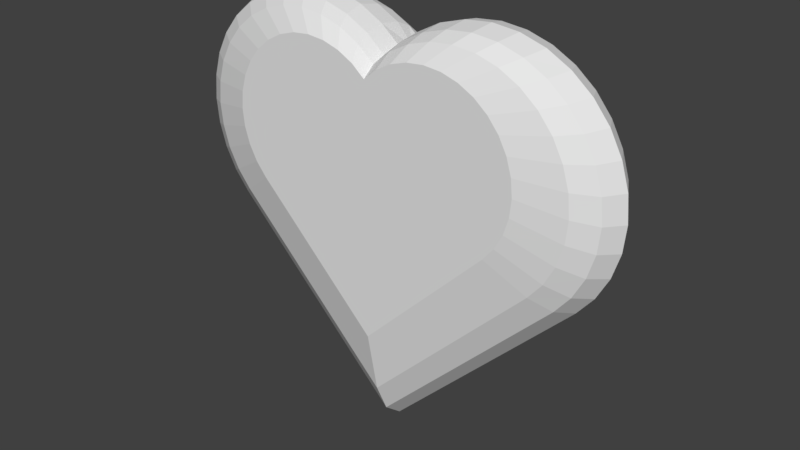 # Source: Life.blend  (saved by Blender 2.78.0; exported with 4.5.12 LTS)
import bpy
from mathutils import Matrix  # noqa: F401  (used for matrix-valued properties, if any)

bpy.ops.wm.read_factory_settings(use_empty=True)
scene = bpy.context.scene
scene.name = 'Scene'

# ---- collections
col_collection_1 = bpy.data.collections.new('Collection 1'); scene.collection.children.link(col_collection_1)

# ---- world
world_world = bpy.data.worlds.new('World'); scene.world = world_world
world_world.color = (0.05088, 0.05088, 0.05088)
world_world.use_sun_shadow = False
world_world.sun_shadow_jitter_overblur = 0.0
world_world.cycles.sampling_method = 'MANUAL'

# ---- meshes
me_cube_001 = bpy.data.meshes.new('Cube.001')
me_cube_001.from_pydata([(1.057, -0.02571, 3.605), (0.943, -0.02571, 3.978), (0.8134, -0.02571, 4.256), (0.6727, -0.02571, 4.426), (0.5263, -0.02571, 4.484), (0.38, -0.02571, 4.426), (0.2393, -0.02571, 4.256), (0.1097, -0.02571, 3.978), (-0.0001482, -0.02571, 3.61), (1.059, -0.02571, -0.6297), (1.15, -0.02571, -0.1827), (1.219, -0.02571, 0.3359), (1.262, -0.02571, 0.8987), (1.276, -0.02571, 1.484), (1.262, -0.02571, 2.069), (1.219, -0.02571, 2.632), (1.15, -0.02571, 3.151), (0.943, -0.02571, 3.978), (1.057, -0.02571, 3.605), (0.8134, -0.02571, 4.256), (0.6727, -0.02571, 4.426), (0.5263, -0.02571, 4.484), (0.38, -0.02571, 4.426), (0.2393, -0.02571, 4.256), (0.1097, -0.02571, 3.978), (-0.0001482, -0.02571, 3.61), (1.059, -0.02571, -0.6297), (1.15, -0.02571, -0.1827), (1.219, -0.02571, 0.3359), (1.262, -0.02571, 0.8987), (1.276, -0.02571, 1.484), (1.262, -0.02571, 2.069), (1.219, -0.02571, 2.632), (1.15, -0.02571, 3.151), (-1.057, -0.02571, 3.605), (-1.15, -0.02571, 3.151), (-1.22, -0.02571, 2.632), (-1.262, -0.02571, 2.069), (-1.277, -0.02571, 1.484), (-1.262, -0.02571, 0.8987), (-1.22, -0.02571, 0.3359), (-1.15, -0.02571, -0.1827), (-1.059, -0.02571, -0.6297), (-0.11, -0.02571, 3.978), (-0.2396, -0.02571, 4.256), (-0.3803, -0.02571, 4.426), (-0.5266, -0.02571, 4.484), (-0.673, -0.02571, 4.426), (-0.8136, -0.02571, 4.256), (-0.9433, -0.02571, 3.978), (-1.15, -0.02571, 3.151), (-1.057, -0.02571, 3.605), (-1.22, -0.02571, 2.632), (-1.262, -0.02571, 2.069), (-1.277, -0.02571, 1.484), (-1.262, -0.02571, 0.8987), (-1.22, -0.02571, 0.3359), (-1.15, -0.02571, -0.1827), (-1.059, -0.02571, -0.6297), (-0.11, -0.02571, 3.978), (-0.2396, -0.02571, 4.256), (-0.3803, -0.02571, 4.426), (-0.5266, -0.02571, 4.484), (-0.673, -0.02571, 4.426), (-0.8136, -0.02571, 4.256), (-0.9433, -0.02571, 3.978), (-0.0001482, -0.02571, -4.865), (-0.0001482, -0.02571, -4.865), (0.8959, 0.08679, 3.905), (1.004, 0.08679, 3.55), (0.7727, 0.08679, 4.168), (0.639, 0.08679, 4.33), (0.5, 0.08679, 4.385), (0.361, 0.08679, 4.33), (0.2274, 0.08679, 4.168), (0.1042, 0.08679, 3.905), (-0.002393, 0.07929, 3.497), (1.092, 0.08679, -0.04848), (1.006, 0.08679, -0.4731), (1.158, 0.08679, 0.4443), (1.199, 0.08679, 0.9789), (1.213, 0.08679, 1.535), (1.199, 0.08679, 2.091), (1.158, 0.08679, 2.626), (1.092, 0.08679, 3.118), (-1.093, 0.08679, 3.118), (-1.004, 0.08679, 3.55), (-1.159, 0.08679, 2.626), (-1.199, 0.08679, 2.091), (-1.213, 0.08679, 1.535), (-1.199, 0.08679, 0.9789), (-1.159, 0.08679, 0.4442), (-1.093, 0.08679, -0.04848), (-1.006, 0.08679, -0.4731), (-0.2276, 0.08679, 4.168), (-0.1045, 0.08679, 3.905), (-0.3613, 0.08679, 4.33), (-0.5003, 0.08679, 4.385), (-0.6393, 0.08679, 4.33), (-0.773, 0.08679, 4.168), (-0.8962, 0.08679, 3.905), (-0.0001481, 0.08679, -4.496), (0.8959, -0.1382, 3.905), (1.004, -0.1382, 3.55), (0.7727, -0.1382, 4.168), (0.639, -0.1382, 4.33), (0.5, -0.1382, 4.385), (0.361, -0.1382, 4.33), (0.2274, -0.1382, 4.168), (0.1042, -0.1382, 3.905), (-0.0001481, -0.1382, 3.555), (1.092, -0.1382, -0.04848), (1.006, -0.1382, -0.4731), (1.158, -0.1382, 0.4443), (1.199, -0.1382, 0.9789), (1.213, -0.1382, 1.535), (1.199, -0.1382, 2.091), (1.158, -0.1382, 2.626), (1.092, -0.1382, 3.118), (-1.093, -0.1382, 3.118), (-1.004, -0.1382, 3.55), (-1.159, -0.1382, 2.626), (-1.199, -0.1382, 2.091), (-1.213, -0.1382, 1.535), (-1.199, -0.1382, 0.9789), (-1.159, -0.1382, 0.4442), (-1.093, -0.1382, -0.04848), (-1.006, -0.1382, -0.4731), (-0.2276, -0.1382, 4.168), (-0.1045, -0.1382, 3.905), (-0.3613, -0.1382, 4.33), (-0.5003, -0.1382, 4.385), (-0.6393, -0.1382, 4.33), (-0.773, -0.1382, 4.168), (-0.8962, -0.1382, 3.905), (-0.0001481, -0.1382, -4.496), (0.8085, 0.1618, 3.768), (0.9059, 0.1618, 3.448), (0.6973, 0.1618, 4.006), (0.5767, 0.1618, 4.152), (0.4512, 0.1618, 4.201), (0.3258, 0.1618, 4.152), (0.2052, 0.1618, 4.006), (0.094, 0.1618, 3.768), (-0.0001481, 0.1618, 3.452), (0.9859, 0.1618, 0.2002), (0.9076, 0.1618, -0.1829), (1.045, 0.1618, 0.6449), (1.082, 0.1618, 1.127), (1.094, 0.1618, 1.629), (1.082, 0.1618, 2.131), (1.045, 0.1618, 2.614), (0.9859, 0.1618, 3.058), (-0.9862, 0.1618, 3.058), (-0.9062, 0.1618, 3.448), (-1.046, 0.1618, 2.614), (-1.082, 0.1618, 2.131), (-1.095, 0.1618, 1.629), (-1.082, 0.1618, 1.127), (-1.046, 0.1618, 0.6449), (-0.9862, 0.1618, 0.2002), (-0.9079, 0.1618, -0.1829), (-0.2055, 0.1618, 4.006), (-0.0943, 0.1618, 3.768), (-0.3261, 0.1618, 4.152), (-0.4515, 0.1618, 4.201), (-0.577, 0.1618, 4.152), (-0.6976, 0.1618, 4.006), (-0.8088, 0.1618, 3.768), (-0.0001481, 0.1618, -3.814), (0.8085, -0.2132, 3.768), (0.9059, -0.2132, 3.448), (0.6973, -0.2132, 4.006), (0.5767, -0.2132, 4.152), (0.4512, -0.2132, 4.201), (0.3258, -0.2132, 4.152), (0.2052, -0.2132, 4.006), (0.094, -0.2132, 3.768), (-0.0001481, -0.2132, 3.452), (0.9859, -0.2132, 0.2002), (0.9076, -0.2132, -0.1829), (1.045, -0.2132, 0.6449), (1.082, -0.2132, 1.127), (1.094, -0.2132, 1.629), (1.082, -0.2132, 2.131), (1.045, -0.2132, 2.614), (0.9859, -0.2132, 3.058), (-0.9862, -0.2132, 3.058), (-0.9062, -0.2132, 3.448), (-1.046, -0.2132, 2.614), (-1.082, -0.2132, 2.131), (-1.095, -0.2132, 1.629), (-1.082, -0.2132, 1.127), (-1.046, -0.2132, 0.6449), (-0.9862, -0.2132, 0.2002), (-0.9079, -0.2132, -0.1829), (-0.2055, -0.2132, 4.006), (-0.0943, -0.2132, 3.768), (-0.3261, -0.2132, 4.152), (-0.4515, -0.2132, 4.201), (-0.577, -0.2132, 4.152), (-0.6976, -0.2132, 4.006), (-0.8088, -0.2132, 3.768), (-0.0001481, -0.2132, -3.814), (0.6238, 0.2393, 3.479), (0.699, 0.2393, 3.232), (0.538, 0.2393, 3.662), (0.445, 0.2393, 3.775), (0.3482, 0.2393, 3.813), (0.2514, 0.2393, 3.775), (0.1583, 0.2393, 3.662), (0.0725, 0.2393, 3.479), (-0.0001481, 0.2393, 3.235), (0.7607, 0.2393, 0.726), (0.7003, 0.2393, 0.4303), (0.8066, 0.2393, 1.069), (0.8348, 0.2393, 1.441), (0.8444, 0.2393, 1.829), (0.8348, 0.2393, 2.216), (0.8066, 0.2393, 2.588), (0.7607, 0.2393, 2.931), (-0.761, 0.2393, 2.931), (-0.6993, 0.2393, 3.232), (-0.8069, 0.2393, 2.588), (-0.8351, 0.2393, 2.216), (-0.8446, 0.2393, 1.829), (-0.8351, 0.2393, 1.441), (-0.8069, 0.2393, 1.069), (-0.761, 0.2393, 0.726), (-0.7006, 0.2393, 0.4303), (-0.1586, 0.2393, 3.662), (-0.0728, 0.2393, 3.479), (-0.2517, 0.2393, 3.775), (-0.3485, 0.2393, 3.813), (-0.4453, 0.2393, 3.775), (-0.5383, 0.2393, 3.662), (-0.6241, 0.2393, 3.479), (-0.0001482, 0.2393, -2.371), (0.6238, -0.2814, 3.479), (0.699, -0.2814, 3.232), (0.538, -0.2814, 3.662), (0.445, -0.2814, 3.775), (0.3482, -0.2814, 3.813), (0.2514, -0.2814, 3.775), (0.1583, -0.2814, 3.662), (0.0725, -0.2814, 3.479), (-0.0001481, -0.2814, 3.235), (0.7607, -0.2814, 0.726), (0.7003, -0.2814, 0.4303), (0.8066, -0.2814, 1.069), (0.8348, -0.2814, 1.441), (0.8444, -0.2814, 1.829), (0.8348, -0.2814, 2.216), (0.8066, -0.2814, 2.588), (0.7607, -0.2814, 2.931), (-0.761, -0.2814, 2.931), (-0.6993, -0.2814, 3.232), (-0.8069, -0.2814, 2.588), (-0.8351, -0.2814, 2.216), (-0.8446, -0.2814, 1.829), (-0.8351, -0.2814, 1.441), (-0.8069, -0.2814, 1.069), (-0.761, -0.2814, 0.726), (-0.7006, -0.2814, 0.4303), (-0.1586, -0.2814, 3.662), (-0.0728, -0.2814, 3.479), (-0.2517, -0.2814, 3.775), (-0.3485, -0.2814, 3.813), (-0.4453, -0.2814, 3.775), (-0.5383, -0.2814, 3.662), (-0.6241, -0.2814, 3.479), (-0.0001482, -0.2814, -2.371), (-0.1434, 0.1713, 2.858), (0.1081, -0.08173, 0.8316)], [], [(40, 39, 90, 91), (5, 6, 23, 22), (29, 30, 115, 114), (13, 14, 31, 30), (6, 7, 24, 23), (14, 15, 32, 31), (7, 8, 25, 24), (0, 1, 17, 18), (15, 16, 33, 32), (1, 2, 19, 17), (16, 0, 18, 33), (9, 10, 27, 26), (2, 3, 20, 19), (10, 11, 28, 27), (3, 4, 21, 20), (11, 12, 29, 28), (4, 5, 22, 21), (12, 13, 30, 29), (39, 40, 56, 55), (46, 47, 63, 62), (40, 41, 57, 56), (47, 48, 64, 63), (41, 42, 58, 57), (34, 35, 50, 51), (48, 49, 65, 64), (35, 36, 52, 50), (49, 34, 51, 65), (8, 43, 59, 25), (36, 37, 53, 52), (43, 44, 60, 59), (37, 38, 54, 53), (44, 45, 61, 60), (38, 39, 55, 54), (45, 46, 62, 61), (66, 67, 58, 42), (9, 26, 67, 66), (89, 157, 158, 90), (16, 15, 83, 84), (2, 1, 68, 70), (41, 40, 91, 92), (0, 16, 84, 69), (3, 2, 70, 71), (9, 66, 101, 78), (42, 41, 92, 93), (4, 3, 71, 72), (43, 8, 76, 95), (44, 43, 95, 94), (5, 4, 72, 73), (66, 42, 93, 101), (45, 44, 94, 96), (6, 5, 73, 74), (46, 45, 96, 97), (7, 6, 74, 75), (47, 46, 97, 98), (8, 7, 75, 76), (48, 47, 98, 99), (10, 9, 78, 77), (49, 48, 99, 100), (35, 34, 86, 85), (11, 10, 77, 79), (34, 49, 100, 86), (36, 35, 85, 87), (12, 11, 79, 80), (37, 36, 87, 88), (13, 12, 80, 81), (38, 37, 88, 89), (14, 13, 81, 82), (39, 38, 89, 90), (15, 14, 82, 83), (1, 0, 69, 68), (123, 191, 190, 122), (54, 55, 124, 123), (30, 31, 116, 115), (55, 56, 125, 124), (31, 32, 117, 116), (18, 17, 102, 103), (56, 57, 126, 125), (32, 33, 118, 117), (17, 19, 104, 102), (57, 58, 127, 126), (33, 18, 103, 118), (19, 20, 105, 104), (59, 60, 128, 129), (58, 67, 135, 127), (20, 21, 106, 105), (60, 61, 130, 128), (25, 59, 129, 110), (21, 22, 107, 106), (61, 62, 131, 130), (67, 26, 112, 135), (22, 23, 108, 107), (62, 63, 132, 131), (23, 24, 109, 108), (63, 64, 133, 132), (24, 25, 110, 109), (64, 65, 134, 133), (51, 50, 119, 120), (26, 27, 111, 112), (65, 51, 120, 134), (50, 52, 121, 119), (27, 28, 113, 111), (52, 53, 122, 121), (28, 29, 114, 113), (53, 54, 123, 122), (87, 155, 156, 88), (75, 143, 144, 76), (102, 170, 171, 103), (90, 158, 159, 91), (78, 146, 145, 77), (91, 159, 160, 92), (77, 145, 147, 79), (92, 160, 161, 93), (79, 147, 148, 80), (95, 163, 162, 94), (80, 148, 149, 81), (94, 162, 164, 96), (81, 149, 150, 82), (96, 164, 165, 97), (82, 150, 151, 83), (97, 165, 166, 98), (83, 151, 152, 84), (68, 136, 138, 70), (98, 166, 167, 99), (84, 152, 137, 69), (70, 138, 139, 71), (99, 167, 168, 100), (86, 154, 153, 85), (71, 139, 140, 72), (100, 168, 154, 86), (87, 85, 153, 155), (72, 140, 141, 73), (101, 169, 146, 78), (73, 141, 142, 74), (76, 144, 163, 95), (88, 156, 157, 89), (74, 142, 143, 75), (93, 161, 169, 101), (121, 189, 187, 119), (109, 177, 176, 108), (112, 180, 203, 135), (124, 192, 191, 123), (110, 178, 177, 109), (125, 193, 192, 124), (111, 179, 180, 112), (126, 194, 193, 125), (113, 181, 179, 111), (127, 195, 194, 126), (114, 182, 181, 113), (128, 196, 197, 129), (115, 183, 182, 114), (130, 198, 196, 128), (116, 184, 183, 115), (131, 199, 198, 130), (117, 185, 184, 116), (132, 200, 199, 131), (118, 186, 185, 117), (104, 172, 170, 102), (133, 201, 200, 132), (103, 171, 186, 118), (105, 173, 172, 104), (134, 202, 201, 133), (120, 119, 187, 188), (106, 174, 173, 105), (120, 188, 202, 134), (107, 175, 174, 106), (135, 203, 195, 127), (122, 190, 189, 121), (108, 176, 175, 107), (129, 197, 178, 110), (137, 205, 204, 136), (170, 238, 239, 171), (149, 217, 218, 150), (183, 251, 250, 182), (164, 232, 233, 165), (151, 150, 218, 219), (165, 233, 234, 166), (151, 219, 220, 152), (136, 204, 206, 138), (166, 234, 235, 167), (152, 220, 205, 137), (138, 206, 207, 139), (167, 235, 236, 168), (154, 222, 221, 153), (139, 207, 208, 140), (168, 236, 222, 154), (153, 221, 223, 155), (140, 208, 209, 141), (169, 237, 214, 146), (155, 223, 224, 156), (141, 209, 210, 142), (144, 212, 231, 163), (156, 224, 225, 157), (142, 210, 211, 143), (161, 229, 237, 169), (157, 225, 226, 158), (143, 211, 212, 144), (158, 226, 227, 159), (146, 214, 213, 145), (159, 227, 228, 160), (145, 213, 215, 147), (160, 228, 229, 161), (147, 215, 216, 148), (163, 231, 230, 162), (148, 216, 217, 149), (162, 230, 232, 164), (198, 266, 264, 196), (183, 184, 252, 251), (199, 267, 266, 198), (185, 253, 252, 184), (200, 268, 267, 199), (186, 254, 253, 185), (172, 240, 238, 170), (201, 269, 268, 200), (171, 239, 254, 186), (173, 241, 240, 172), (202, 270, 269, 201), (187, 255, 256, 188), (174, 242, 241, 173), (188, 256, 270, 202), (189, 257, 255, 187), (175, 243, 242, 174), (203, 271, 263, 195), (190, 258, 257, 189), (176, 244, 243, 175), (197, 265, 246, 178), (191, 259, 258, 190), (177, 245, 244, 176), (180, 248, 271, 203), (192, 260, 259, 191), (178, 246, 245, 177), (193, 261, 260, 192), (179, 247, 248, 180), (194, 262, 261, 193), (181, 249, 247, 179), (195, 263, 262, 194), (182, 250, 249, 181), (196, 264, 265, 197), (218, 217, 216, 215, 213, 214, 237, 229, 228, 227, 226, 225, 224, 223, 221, 222, 236, 235, 234, 233, 232, 230, 231, 212, 211, 210, 209, 208, 207, 206, 204, 205, 220, 219), (271, 248, 247, 249, 250, 251, 252, 253, 254, 239, 238, 240, 241, 242, 243, 244, 245, 246, 265, 264, 266, 267, 268, 269, 270, 256, 255, 257, 258, 259, 260, 261, 262, 263), (69, 137, 136, 68)])
me_cube_001.use_remesh_preserve_volume = False
me_cube_001.use_remesh_preserve_attributes = False
me_cube_001.use_mirror_vertex_groups = False
me_cube_001.update()

# ---- objects
ob_cube = bpy.data.objects.new('Cube', me_cube_001)

# ---- transforms, parenting, visibility, modifiers, constraints
ob_cube.location = (0.0, 0.0, 0.0)
ob_cube.scale = (0.375, 0.375, 0.09375)
ob_cube.lineart.crease_threshold = 0.0

# ---- collection membership
col_collection_1.objects.link(ob_cube)

# ---- scene / render settings (as saved in the file)
scene.frame_start = 1; scene.frame_end = 250; scene.frame_set(1)
scene.render.engine = 'BLENDER_EEVEE_NEXT'
scene.render.resolution_percentage = 50
scene.render.dither_intensity = 0.0
scene.cycles.use_denoising = False
scene.cycles.samples = 128
scene.cycles.sampling_pattern = 'TABULATED_SOBOL'
scene.cycles.light_sampling_threshold = 0.0
scene.cycles.use_adaptive_sampling = False
scene.cycles.use_light_tree = False
scene.cycles.blur_glossy = 0.0
scene.cycles.sample_clamp_indirect = 0.0
scene.view_settings.view_transform = 'Standard'
bpy.context.view_layer.update()

# ---- added for rendering (the .blend has no active camera and no usable light): camera, sun
cam_auto = bpy.data.cameras.new('AutoCamera')
cam_auto.lens = 50.0
cam_auto.sensor_width = 36.0
cam_auto.clip_end = 1000.0
ob_auto_camera = bpy.data.objects.new('AutoCamera', cam_auto)
scene.collection.objects.link(ob_auto_camera)
ob_auto_camera.location = (1.21435, -1.4652, 0.953685)
ob_auto_camera.rotation_euler = (1.09748, -7.21219e-08, 0.694738)
scene.camera = ob_auto_camera
light_auto_sun = bpy.data.lights.new('AutoSun', 'SUN')
light_auto_sun.energy = 3.0
light_auto_sun.angle = 0.0523599
ob_auto_sun = bpy.data.objects.new('AutoSun', light_auto_sun)
scene.collection.objects.link(ob_auto_sun)
ob_auto_sun.rotation_euler = (0.872665, 0.174533, 0.523599)
bpy.context.view_layer.update()
